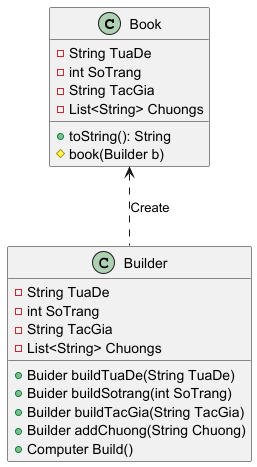

The diagram above was rendered by PlantUML. Its source (embedded in the PNG):
@startuml
'https://plantuml.com/sequence-diagram

class Book{
    - String TuaDe
    - int SoTrang
    - String TacGia
    - List<String> Chuongs
    + toString(): String
    # book(Builder b)
    'ímportant
}

class Builder{
    - String TuaDe
    - int SoTrang
    - String TacGia
    - List<String> Chuongs
    +Buider buildTuaDe(String TuaDe)
    +Buider buildSotrang(int SoTrang)
    +Builder buildTacGia(String TacGia)
    +Builder addChuong(String Chuong)
    +Computer Build()
}

Book <.. Builder: Create
@enduml